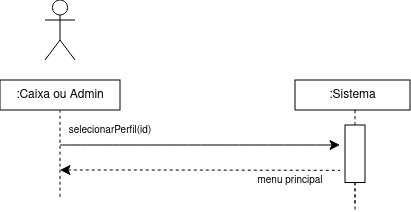

The diagram above was exported from draw.io. Its source (the exported page's mxGraphModel, read from the mxfile embedded in the PNG):
<mxGraphModel dx="787" dy="367" grid="1" gridSize="10" guides="1" tooltips="1" connect="1" arrows="1" fold="1" page="1" pageScale="1" pageWidth="850" pageHeight="1100" math="0" shadow="0">
  <root>
    <mxCell id="0" />
    <mxCell id="1" parent="0" />
    <mxCell id="dupzYkKquYSHnxmJmB-P-13" edge="1" parent="1" style="edgeStyle=none;curved=1;rounded=0;orthogonalLoop=1;jettySize=auto;html=1;fontSize=12;startSize=8;endSize=8;">
      <mxGeometry relative="1" as="geometry">
        <mxPoint x="180" y="195" as="sourcePoint" />
        <mxPoint x="460" y="195" as="targetPoint" />
      </mxGeometry>
    </mxCell>
    <mxCell id="dupzYkKquYSHnxmJmB-P-14" parent="1" style="text;html=1;whiteSpace=wrap;strokeColor=none;fillColor=none;align=center;verticalAlign=middle;rounded=0;fontSize=16;" value="&lt;font style=&quot;font-size: 10px;&quot;&gt;selecionarPerfil(id)&lt;/font&gt;" vertex="1">
      <mxGeometry height="30" width="160" x="150" y="163.75" as="geometry" />
    </mxCell>
    <mxCell id="dupzYkKquYSHnxmJmB-P-15" edge="1" parent="1" style="edgeStyle=none;curved=1;rounded=0;orthogonalLoop=1;jettySize=auto;html=1;fontSize=12;startSize=8;endSize=8;startArrow=classic;startFill=1;endArrow=none;endFill=0;dashed=1;">
      <mxGeometry relative="1" as="geometry">
        <Array as="points">
          <mxPoint x="320" y="220" />
        </Array>
        <mxPoint x="180" y="220" as="sourcePoint" />
        <mxPoint x="460" y="220.33000000000004" as="targetPoint" />
      </mxGeometry>
    </mxCell>
    <mxCell id="dupzYkKquYSHnxmJmB-P-22" edge="1" parent="1" source="dupzYkKquYSHnxmJmB-P-21" style="edgeStyle=none;curved=1;rounded=0;orthogonalLoop=1;jettySize=auto;html=1;entryX=0.5;entryY=1;entryDx=0;entryDy=0;fontSize=12;startSize=8;endSize=8;endArrow=none;endFill=0;dashed=1;">
      <mxGeometry relative="1" as="geometry">
        <mxPoint x="475" y="160" as="targetPoint" />
      </mxGeometry>
    </mxCell>
    <mxCell id="dupzYkKquYSHnxmJmB-P-33" edge="1" parent="1" source="dupzYkKquYSHnxmJmB-P-21" style="edgeStyle=none;curved=1;rounded=0;orthogonalLoop=1;jettySize=auto;html=1;exitX=1;exitY=0.5;exitDx=0;exitDy=0;entryX=0;entryY=0.5;entryDx=0;entryDy=0;fontSize=12;startSize=8;endSize=8;dashed=1;endArrow=none;endFill=0;">
      <mxGeometry relative="1" as="geometry">
        <mxPoint x="475" y="255" as="targetPoint" />
      </mxGeometry>
    </mxCell>
    <mxCell id="dupzYkKquYSHnxmJmB-P-21" parent="1" style="rounded=0;whiteSpace=wrap;html=1;rotation=90;" value="" vertex="1">
      <mxGeometry height="20" width="57.5" x="446.25" y="193.75" as="geometry" />
    </mxCell>
    <mxCell id="dupzYkKquYSHnxmJmB-P-23" edge="1" parent="1" style="edgeStyle=none;orthogonalLoop=1;jettySize=auto;html=1;rounded=0;fontSize=12;startSize=8;endSize=8;curved=1;endArrow=none;endFill=0;dashed=1;" value="">
      <mxGeometry relative="1" width="140" as="geometry">
        <Array as="points" />
        <mxPoint x="180" y="160" as="sourcePoint" />
        <mxPoint x="180" y="250" as="targetPoint" />
      </mxGeometry>
    </mxCell>
    <mxCell id="Ey4ZoZCtD9a0uIFWcwvA-1" parent="1" style="shape=umlActor;verticalLabelPosition=bottom;verticalAlign=top;html=1;outlineConnect=0;" value="&lt;br&gt;&lt;div&gt;&lt;br&gt;&lt;/div&gt;" vertex="1">
      <mxGeometry height="60" width="30" x="165" y="50" as="geometry" />
    </mxCell>
    <mxCell id="cTFjGEk_i5BCWLA3OZg6-17" edge="1" parent="1" source="dupzYkKquYSHnxmJmB-P-21" style="edgeStyle=none;orthogonalLoop=1;jettySize=auto;html=1;rounded=0;fontSize=12;startSize=8;endSize=8;curved=1;endArrow=none;endFill=0;dashed=1;exitX=1;exitY=0.5;exitDx=0;exitDy=0;" value="">
      <mxGeometry relative="1" width="140" as="geometry">
        <Array as="points" />
        <mxPoint x="474.67" y="280" as="sourcePoint" />
        <mxPoint x="475" y="260" as="targetPoint" />
      </mxGeometry>
    </mxCell>
    <mxCell id="cTFjGEk_i5BCWLA3OZg6-64" parent="1" style="text;html=1;whiteSpace=wrap;strokeColor=none;fillColor=none;align=center;verticalAlign=middle;rounded=0;fontSize=16;" value="&lt;font style=&quot;font-size: 10px;&quot;&gt;menu principal&lt;/font&gt;" vertex="1">
      <mxGeometry height="30" width="100" x="360" y="213.75" as="geometry" />
    </mxCell>
    <mxCell id="2yRg-MqF3GccgTXvULK1-1" parent="1" style="rounded=0;whiteSpace=wrap;html=1;" value=":Caixa ou Admin" vertex="1">
      <mxGeometry height="30" width="120" x="120" y="130" as="geometry" />
    </mxCell>
    <mxCell id="2yRg-MqF3GccgTXvULK1-2" parent="1" style="rounded=0;whiteSpace=wrap;html=1;" value=":Sistema" vertex="1">
      <mxGeometry height="30" width="115" x="415" y="130" as="geometry" />
    </mxCell>
  </root>
</mxGraphModel>